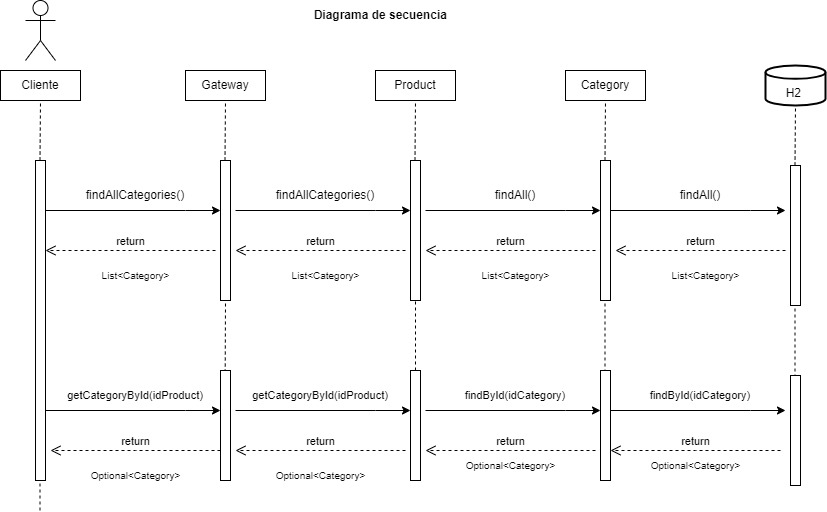

The diagram above was exported from draw.io. Its source (the exported page's mxGraphModel, read from the mxfile embedded in the PNG):
<mxGraphModel dx="794" dy="404" grid="1" gridSize="10" guides="1" tooltips="1" connect="1" arrows="1" fold="1" page="1" pageScale="1" pageWidth="850" pageHeight="1100" math="0" shadow="0">
  <root>
    <mxCell id="0" />
    <mxCell id="1" parent="0" />
    <mxCell id="M2PxcQzyL1WanJKeaJro-3" value="Actor" style="shape=umlActor;verticalLabelPosition=bottom;verticalAlign=top;html=1;outlineConnect=0;fontColor=none;noLabel=1;" vertex="1" parent="1">
      <mxGeometry x="100" y="10" width="30" height="60" as="geometry" />
    </mxCell>
    <mxCell id="M2PxcQzyL1WanJKeaJro-4" value="" style="html=1;points=[];perimeter=orthogonalPerimeter;outlineConnect=0;targetShapes=umlLifeline;portConstraint=eastwest;newEdgeStyle={&quot;edgeStyle&quot;:&quot;elbowEdgeStyle&quot;,&quot;elbow&quot;:&quot;vertical&quot;,&quot;curved&quot;:0,&quot;rounded&quot;:0};" vertex="1" parent="1">
      <mxGeometry x="110" y="170" width="10" height="320" as="geometry" />
    </mxCell>
    <mxCell id="M2PxcQzyL1WanJKeaJro-6" value="Cliente" style="html=1;whiteSpace=wrap;" vertex="1" parent="1">
      <mxGeometry x="75" y="80" width="80" height="30" as="geometry" />
    </mxCell>
    <mxCell id="M2PxcQzyL1WanJKeaJro-7" value="" style="endArrow=none;dashed=1;html=1;rounded=0;" edge="1" parent="1" target="M2PxcQzyL1WanJKeaJro-4">
      <mxGeometry width="50" height="50" relative="1" as="geometry">
        <mxPoint x="114.5" y="520" as="sourcePoint" />
        <mxPoint x="114.5" y="420" as="targetPoint" />
      </mxGeometry>
    </mxCell>
    <mxCell id="M2PxcQzyL1WanJKeaJro-9" value="" style="endArrow=none;dashed=1;html=1;rounded=0;" edge="1" parent="1">
      <mxGeometry width="50" height="50" relative="1" as="geometry">
        <mxPoint x="114.5" y="170" as="sourcePoint" />
        <mxPoint x="115" y="110" as="targetPoint" />
      </mxGeometry>
    </mxCell>
    <mxCell id="M2PxcQzyL1WanJKeaJro-10" value="Gateway" style="html=1;whiteSpace=wrap;" vertex="1" parent="1">
      <mxGeometry x="260" y="80" width="80" height="30" as="geometry" />
    </mxCell>
    <mxCell id="M2PxcQzyL1WanJKeaJro-11" value="" style="endArrow=classic;html=1;rounded=0;" edge="1" parent="1" source="M2PxcQzyL1WanJKeaJro-4" target="M2PxcQzyL1WanJKeaJro-12">
      <mxGeometry width="50" height="50" relative="1" as="geometry">
        <mxPoint x="140" y="230" as="sourcePoint" />
        <mxPoint x="75" y="180" as="targetPoint" />
        <Array as="points">
          <mxPoint x="260" y="220" />
        </Array>
      </mxGeometry>
    </mxCell>
    <mxCell id="M2PxcQzyL1WanJKeaJro-12" value="" style="html=1;points=[];perimeter=orthogonalPerimeter;outlineConnect=0;targetShapes=umlLifeline;portConstraint=eastwest;newEdgeStyle={&quot;edgeStyle&quot;:&quot;elbowEdgeStyle&quot;,&quot;elbow&quot;:&quot;vertical&quot;,&quot;curved&quot;:0,&quot;rounded&quot;:0};" vertex="1" parent="1">
      <mxGeometry x="295" y="170" width="10" height="140" as="geometry" />
    </mxCell>
    <mxCell id="M2PxcQzyL1WanJKeaJro-13" value="" style="endArrow=none;dashed=1;html=1;rounded=0;" edge="1" parent="1">
      <mxGeometry width="50" height="50" relative="1" as="geometry">
        <mxPoint x="299.5" y="170" as="sourcePoint" />
        <mxPoint x="300" y="110" as="targetPoint" />
      </mxGeometry>
    </mxCell>
    <mxCell id="M2PxcQzyL1WanJKeaJro-14" value="" style="endArrow=none;dashed=1;html=1;rounded=0;" edge="1" parent="1">
      <mxGeometry width="50" height="50" relative="1" as="geometry">
        <mxPoint x="299.5" y="430" as="sourcePoint" />
        <mxPoint x="300" y="310" as="targetPoint" />
      </mxGeometry>
    </mxCell>
    <mxCell id="M2PxcQzyL1WanJKeaJro-15" value="" style="text;strokeColor=none;fillColor=none;align=left;verticalAlign=middle;spacingTop=-1;spacingLeft=4;spacingRight=4;rotatable=0;labelPosition=right;points=[];portConstraint=eastwest;" vertex="1" parent="1">
      <mxGeometry x="140" y="240" width="170" height="14" as="geometry" />
    </mxCell>
    <mxCell id="M2PxcQzyL1WanJKeaJro-16" value="findAllCategories()" style="text;strokeColor=none;align=center;fillColor=none;html=1;verticalAlign=middle;whiteSpace=wrap;rounded=0;" vertex="1" parent="1">
      <mxGeometry x="180" y="190" width="60" height="30" as="geometry" />
    </mxCell>
    <mxCell id="M2PxcQzyL1WanJKeaJro-19" value="Product" style="html=1;whiteSpace=wrap;" vertex="1" parent="1">
      <mxGeometry x="450" y="80" width="80" height="30" as="geometry" />
    </mxCell>
    <mxCell id="M2PxcQzyL1WanJKeaJro-20" value="Category" style="html=1;whiteSpace=wrap;" vertex="1" parent="1">
      <mxGeometry x="640" y="80" width="80" height="30" as="geometry" />
    </mxCell>
    <mxCell id="M2PxcQzyL1WanJKeaJro-21" value="" style="html=1;points=[];perimeter=orthogonalPerimeter;outlineConnect=0;targetShapes=umlLifeline;portConstraint=eastwest;newEdgeStyle={&quot;edgeStyle&quot;:&quot;elbowEdgeStyle&quot;,&quot;elbow&quot;:&quot;vertical&quot;,&quot;curved&quot;:0,&quot;rounded&quot;:0};" vertex="1" parent="1">
      <mxGeometry x="675" y="170" width="10" height="140" as="geometry" />
    </mxCell>
    <mxCell id="M2PxcQzyL1WanJKeaJro-22" value="" style="html=1;points=[];perimeter=orthogonalPerimeter;outlineConnect=0;targetShapes=umlLifeline;portConstraint=eastwest;newEdgeStyle={&quot;edgeStyle&quot;:&quot;elbowEdgeStyle&quot;,&quot;elbow&quot;:&quot;vertical&quot;,&quot;curved&quot;:0,&quot;rounded&quot;:0};" vertex="1" parent="1">
      <mxGeometry x="485" y="170" width="10" height="140" as="geometry" />
    </mxCell>
    <mxCell id="M2PxcQzyL1WanJKeaJro-23" value="" style="endArrow=none;dashed=1;html=1;rounded=0;" edge="1" parent="1">
      <mxGeometry width="50" height="50" relative="1" as="geometry">
        <mxPoint x="679.5" y="170" as="sourcePoint" />
        <mxPoint x="680" y="110" as="targetPoint" />
      </mxGeometry>
    </mxCell>
    <mxCell id="M2PxcQzyL1WanJKeaJro-24" value="" style="endArrow=none;dashed=1;html=1;rounded=0;" edge="1" parent="1">
      <mxGeometry width="50" height="50" relative="1" as="geometry">
        <mxPoint x="489.5" y="170" as="sourcePoint" />
        <mxPoint x="490" y="110" as="targetPoint" />
      </mxGeometry>
    </mxCell>
    <mxCell id="M2PxcQzyL1WanJKeaJro-25" value="" style="endArrow=none;dashed=1;html=1;rounded=0;" edge="1" parent="1" target="M2PxcQzyL1WanJKeaJro-21">
      <mxGeometry width="50" height="50" relative="1" as="geometry">
        <mxPoint x="679.5" y="430" as="sourcePoint" />
        <mxPoint x="680" y="310" as="targetPoint" />
      </mxGeometry>
    </mxCell>
    <mxCell id="M2PxcQzyL1WanJKeaJro-26" value="" style="endArrow=none;dashed=1;html=1;rounded=0;" edge="1" parent="1" source="M2PxcQzyL1WanJKeaJro-47">
      <mxGeometry width="50" height="50" relative="1" as="geometry">
        <mxPoint x="489.5" y="430" as="sourcePoint" />
        <mxPoint x="490" y="310" as="targetPoint" />
      </mxGeometry>
    </mxCell>
    <mxCell id="M2PxcQzyL1WanJKeaJro-27" value="" style="endArrow=classic;html=1;rounded=0;" edge="1" parent="1">
      <mxGeometry width="50" height="50" relative="1" as="geometry">
        <mxPoint x="310" y="220" as="sourcePoint" />
        <mxPoint x="485" y="220" as="targetPoint" />
        <Array as="points">
          <mxPoint x="450" y="220" />
        </Array>
      </mxGeometry>
    </mxCell>
    <mxCell id="M2PxcQzyL1WanJKeaJro-28" value="findAllCategories()" style="text;strokeColor=none;align=center;fillColor=none;html=1;verticalAlign=middle;whiteSpace=wrap;rounded=0;" vertex="1" parent="1">
      <mxGeometry x="370" y="190" width="60" height="30" as="geometry" />
    </mxCell>
    <mxCell id="M2PxcQzyL1WanJKeaJro-30" value="" style="endArrow=classic;html=1;rounded=0;" edge="1" parent="1">
      <mxGeometry width="50" height="50" relative="1" as="geometry">
        <mxPoint x="500" y="220" as="sourcePoint" />
        <mxPoint x="675" y="220" as="targetPoint" />
        <Array as="points">
          <mxPoint x="640" y="220" />
        </Array>
      </mxGeometry>
    </mxCell>
    <mxCell id="M2PxcQzyL1WanJKeaJro-31" value="findAll()" style="text;strokeColor=none;align=center;fillColor=none;html=1;verticalAlign=middle;whiteSpace=wrap;rounded=0;" vertex="1" parent="1">
      <mxGeometry x="560" y="190" width="60" height="30" as="geometry" />
    </mxCell>
    <mxCell id="M2PxcQzyL1WanJKeaJro-32" value="return" style="html=1;verticalAlign=bottom;endArrow=open;dashed=1;endSize=8;edgeStyle=elbowEdgeStyle;elbow=vertical;curved=0;rounded=0;" edge="1" parent="1">
      <mxGeometry relative="1" as="geometry">
        <mxPoint x="670" y="260" as="sourcePoint" />
        <mxPoint x="500" y="260" as="targetPoint" />
      </mxGeometry>
    </mxCell>
    <mxCell id="M2PxcQzyL1WanJKeaJro-33" value="return" style="html=1;verticalAlign=bottom;endArrow=open;dashed=1;endSize=8;edgeStyle=elbowEdgeStyle;elbow=vertical;curved=0;rounded=0;" edge="1" parent="1">
      <mxGeometry relative="1" as="geometry">
        <mxPoint x="480" y="260" as="sourcePoint" />
        <mxPoint x="310" y="260" as="targetPoint" />
      </mxGeometry>
    </mxCell>
    <mxCell id="M2PxcQzyL1WanJKeaJro-34" value="return" style="html=1;verticalAlign=bottom;endArrow=open;dashed=1;endSize=8;edgeStyle=elbowEdgeStyle;elbow=vertical;curved=0;rounded=0;" edge="1" parent="1">
      <mxGeometry relative="1" as="geometry">
        <mxPoint x="290" y="260" as="sourcePoint" />
        <mxPoint x="120" y="260" as="targetPoint" />
      </mxGeometry>
    </mxCell>
    <mxCell id="M2PxcQzyL1WanJKeaJro-35" value="List&amp;lt;Category&amp;gt;" style="text;html=1;strokeColor=none;fillColor=none;align=center;verticalAlign=middle;whiteSpace=wrap;rounded=0;fontSize=10;" vertex="1" parent="1">
      <mxGeometry x="577.5" y="280" width="25" height="10" as="geometry" />
    </mxCell>
    <mxCell id="M2PxcQzyL1WanJKeaJro-39" value="List&amp;lt;Category&amp;gt;" style="text;html=1;strokeColor=none;fillColor=none;align=center;verticalAlign=middle;whiteSpace=wrap;rounded=0;fontSize=10;" vertex="1" parent="1">
      <mxGeometry x="197.5" y="280" width="25" height="10" as="geometry" />
    </mxCell>
    <mxCell id="M2PxcQzyL1WanJKeaJro-40" value="List&amp;lt;Category&amp;gt;" style="text;html=1;strokeColor=none;fillColor=none;align=center;verticalAlign=middle;whiteSpace=wrap;rounded=0;fontSize=10;" vertex="1" parent="1">
      <mxGeometry x="387.5" y="280" width="25" height="10" as="geometry" />
    </mxCell>
    <mxCell id="M2PxcQzyL1WanJKeaJro-44" value="" style="html=1;points=[];perimeter=orthogonalPerimeter;outlineConnect=0;targetShapes=umlLifeline;portConstraint=eastwest;newEdgeStyle={&quot;edgeStyle&quot;:&quot;elbowEdgeStyle&quot;,&quot;elbow&quot;:&quot;vertical&quot;,&quot;curved&quot;:0,&quot;rounded&quot;:0};" vertex="1" parent="1">
      <mxGeometry x="295" y="380" width="10" height="110" as="geometry" />
    </mxCell>
    <mxCell id="M2PxcQzyL1WanJKeaJro-48" value="" style="endArrow=none;dashed=1;html=1;rounded=0;" edge="1" parent="1" target="M2PxcQzyL1WanJKeaJro-47">
      <mxGeometry width="50" height="50" relative="1" as="geometry">
        <mxPoint x="489.5" y="430" as="sourcePoint" />
        <mxPoint x="490" y="310" as="targetPoint" />
      </mxGeometry>
    </mxCell>
    <mxCell id="M2PxcQzyL1WanJKeaJro-47" value="" style="html=1;points=[];perimeter=orthogonalPerimeter;outlineConnect=0;targetShapes=umlLifeline;portConstraint=eastwest;newEdgeStyle={&quot;edgeStyle&quot;:&quot;elbowEdgeStyle&quot;,&quot;elbow&quot;:&quot;vertical&quot;,&quot;curved&quot;:0,&quot;rounded&quot;:0};" vertex="1" parent="1">
      <mxGeometry x="485" y="380" width="10" height="110" as="geometry" />
    </mxCell>
    <mxCell id="M2PxcQzyL1WanJKeaJro-49" value="" style="html=1;points=[];perimeter=orthogonalPerimeter;outlineConnect=0;targetShapes=umlLifeline;portConstraint=eastwest;newEdgeStyle={&quot;edgeStyle&quot;:&quot;elbowEdgeStyle&quot;,&quot;elbow&quot;:&quot;vertical&quot;,&quot;curved&quot;:0,&quot;rounded&quot;:0};" vertex="1" parent="1">
      <mxGeometry x="675" y="380" width="10" height="110" as="geometry" />
    </mxCell>
    <mxCell id="M2PxcQzyL1WanJKeaJro-50" value="" style="endArrow=classic;html=1;rounded=0;" edge="1" parent="1">
      <mxGeometry width="50" height="50" relative="1" as="geometry">
        <mxPoint x="500" y="420" as="sourcePoint" />
        <mxPoint x="675" y="420" as="targetPoint" />
        <Array as="points">
          <mxPoint x="640" y="420" />
        </Array>
      </mxGeometry>
    </mxCell>
    <mxCell id="M2PxcQzyL1WanJKeaJro-51" value="" style="endArrow=classic;html=1;rounded=0;" edge="1" parent="1">
      <mxGeometry width="50" height="50" relative="1" as="geometry">
        <mxPoint x="120" y="420" as="sourcePoint" />
        <mxPoint x="295" y="420" as="targetPoint" />
        <Array as="points">
          <mxPoint x="260" y="420" />
        </Array>
      </mxGeometry>
    </mxCell>
    <mxCell id="M2PxcQzyL1WanJKeaJro-52" value="" style="endArrow=classic;html=1;rounded=0;" edge="1" parent="1">
      <mxGeometry width="50" height="50" relative="1" as="geometry">
        <mxPoint x="310" y="420" as="sourcePoint" />
        <mxPoint x="485" y="420" as="targetPoint" />
        <Array as="points">
          <mxPoint x="450" y="420" />
        </Array>
      </mxGeometry>
    </mxCell>
    <mxCell id="M2PxcQzyL1WanJKeaJro-53" value="getCategoryById(idProduct)" style="text;html=1;strokeColor=none;fillColor=none;align=center;verticalAlign=middle;whiteSpace=wrap;rounded=0;fontSize=11;" vertex="1" parent="1">
      <mxGeometry x="180" y="390" width="60" height="30" as="geometry" />
    </mxCell>
    <mxCell id="M2PxcQzyL1WanJKeaJro-54" value="getCategoryById(idProduct)" style="text;html=1;strokeColor=none;fillColor=none;align=center;verticalAlign=middle;whiteSpace=wrap;rounded=0;fontSize=11;" vertex="1" parent="1">
      <mxGeometry x="365" y="390" width="60" height="30" as="geometry" />
    </mxCell>
    <mxCell id="M2PxcQzyL1WanJKeaJro-55" value="findById(idCategory)" style="text;html=1;strokeColor=none;fillColor=none;align=center;verticalAlign=middle;whiteSpace=wrap;rounded=0;fontSize=11;" vertex="1" parent="1">
      <mxGeometry x="560" y="390" width="60" height="30" as="geometry" />
    </mxCell>
    <mxCell id="M2PxcQzyL1WanJKeaJro-56" value="return" style="html=1;verticalAlign=bottom;endArrow=open;dashed=1;endSize=8;edgeStyle=elbowEdgeStyle;elbow=vertical;curved=0;rounded=0;" edge="1" parent="1">
      <mxGeometry relative="1" as="geometry">
        <mxPoint x="670" y="460" as="sourcePoint" />
        <mxPoint x="500" y="460" as="targetPoint" />
      </mxGeometry>
    </mxCell>
    <mxCell id="M2PxcQzyL1WanJKeaJro-57" value="return" style="html=1;verticalAlign=bottom;endArrow=open;dashed=1;endSize=8;edgeStyle=elbowEdgeStyle;elbow=vertical;curved=0;rounded=0;" edge="1" parent="1">
      <mxGeometry relative="1" as="geometry">
        <mxPoint x="480" y="460" as="sourcePoint" />
        <mxPoint x="310" y="460" as="targetPoint" />
      </mxGeometry>
    </mxCell>
    <mxCell id="M2PxcQzyL1WanJKeaJro-58" value="return" style="html=1;verticalAlign=bottom;endArrow=open;dashed=1;endSize=8;edgeStyle=elbowEdgeStyle;elbow=vertical;curved=0;rounded=0;" edge="1" parent="1">
      <mxGeometry relative="1" as="geometry">
        <mxPoint x="295" y="460" as="sourcePoint" />
        <mxPoint x="125" y="460" as="targetPoint" />
      </mxGeometry>
    </mxCell>
    <mxCell id="M2PxcQzyL1WanJKeaJro-59" value="Optional&amp;lt;Category&amp;gt;" style="text;html=1;strokeColor=none;fillColor=none;align=center;verticalAlign=middle;whiteSpace=wrap;rounded=0;fontSize=10;" vertex="1" parent="1">
      <mxGeometry x="567.5" y="470" width="35" height="10" as="geometry" />
    </mxCell>
    <mxCell id="M2PxcQzyL1WanJKeaJro-61" value="Optional&amp;lt;Category&amp;gt;" style="text;html=1;strokeColor=none;fillColor=none;align=center;verticalAlign=middle;whiteSpace=wrap;rounded=0;fontSize=10;" vertex="1" parent="1">
      <mxGeometry x="377.5" y="480" width="35" height="10" as="geometry" />
    </mxCell>
    <mxCell id="M2PxcQzyL1WanJKeaJro-62" value="Optional&amp;lt;Category&amp;gt;" style="text;html=1;strokeColor=none;fillColor=none;align=center;verticalAlign=middle;whiteSpace=wrap;rounded=0;fontSize=10;" vertex="1" parent="1">
      <mxGeometry x="192.5" y="480" width="35" height="10" as="geometry" />
    </mxCell>
    <mxCell id="M2PxcQzyL1WanJKeaJro-63" value="Diagrama de secuencia&amp;nbsp;" style="text;html=1;strokeColor=none;fillColor=none;align=center;verticalAlign=middle;whiteSpace=wrap;rounded=0;fontStyle=1" vertex="1" parent="1">
      <mxGeometry x="352.5" y="10" width="207.5" height="30" as="geometry" />
    </mxCell>
    <mxCell id="M2PxcQzyL1WanJKeaJro-64" value="&lt;div style=&quot;&quot;&gt;&lt;br&gt;&lt;/div&gt;&lt;div style=&quot;&quot;&gt;&lt;span style=&quot;background-color: initial;&quot;&gt;H2&amp;nbsp;&lt;/span&gt;&lt;/div&gt;" style="strokeWidth=2;html=1;shape=mxgraph.flowchart.database;whiteSpace=wrap;align=center;" vertex="1" parent="1">
      <mxGeometry x="840" y="75" width="60" height="40" as="geometry" />
    </mxCell>
    <mxCell id="M2PxcQzyL1WanJKeaJro-66" value="" style="html=1;points=[];perimeter=orthogonalPerimeter;outlineConnect=0;targetShapes=umlLifeline;portConstraint=eastwest;newEdgeStyle={&quot;edgeStyle&quot;:&quot;elbowEdgeStyle&quot;,&quot;elbow&quot;:&quot;vertical&quot;,&quot;curved&quot;:0,&quot;rounded&quot;:0};" vertex="1" parent="1">
      <mxGeometry x="865" y="175" width="10" height="140" as="geometry" />
    </mxCell>
    <mxCell id="M2PxcQzyL1WanJKeaJro-67" value="" style="endArrow=none;dashed=1;html=1;rounded=0;" edge="1" parent="1">
      <mxGeometry width="50" height="50" relative="1" as="geometry">
        <mxPoint x="869.5" y="175" as="sourcePoint" />
        <mxPoint x="870" y="115" as="targetPoint" />
      </mxGeometry>
    </mxCell>
    <mxCell id="M2PxcQzyL1WanJKeaJro-68" value="" style="endArrow=none;dashed=1;html=1;rounded=0;" edge="1" parent="1" target="M2PxcQzyL1WanJKeaJro-66">
      <mxGeometry width="50" height="50" relative="1" as="geometry">
        <mxPoint x="869.5" y="435" as="sourcePoint" />
        <mxPoint x="870" y="315" as="targetPoint" />
      </mxGeometry>
    </mxCell>
    <mxCell id="M2PxcQzyL1WanJKeaJro-69" value="" style="html=1;points=[];perimeter=orthogonalPerimeter;outlineConnect=0;targetShapes=umlLifeline;portConstraint=eastwest;newEdgeStyle={&quot;edgeStyle&quot;:&quot;elbowEdgeStyle&quot;,&quot;elbow&quot;:&quot;vertical&quot;,&quot;curved&quot;:0,&quot;rounded&quot;:0};" vertex="1" parent="1">
      <mxGeometry x="865" y="385" width="10" height="110" as="geometry" />
    </mxCell>
    <mxCell id="M2PxcQzyL1WanJKeaJro-70" value="" style="endArrow=classic;html=1;rounded=0;" edge="1" parent="1">
      <mxGeometry width="50" height="50" relative="1" as="geometry">
        <mxPoint x="685" y="220" as="sourcePoint" />
        <mxPoint x="860" y="220" as="targetPoint" />
        <Array as="points">
          <mxPoint x="825" y="220" />
        </Array>
      </mxGeometry>
    </mxCell>
    <mxCell id="M2PxcQzyL1WanJKeaJro-71" value="findAll()" style="text;strokeColor=none;align=center;fillColor=none;html=1;verticalAlign=middle;whiteSpace=wrap;rounded=0;" vertex="1" parent="1">
      <mxGeometry x="745" y="190" width="60" height="30" as="geometry" />
    </mxCell>
    <mxCell id="M2PxcQzyL1WanJKeaJro-72" value="return" style="html=1;verticalAlign=bottom;endArrow=open;dashed=1;endSize=8;edgeStyle=elbowEdgeStyle;elbow=vertical;curved=0;rounded=0;" edge="1" parent="1">
      <mxGeometry relative="1" as="geometry">
        <mxPoint x="860" y="260" as="sourcePoint" />
        <mxPoint x="690" y="260" as="targetPoint" />
      </mxGeometry>
    </mxCell>
    <mxCell id="M2PxcQzyL1WanJKeaJro-73" value="List&amp;lt;Category&amp;gt;" style="text;html=1;strokeColor=none;fillColor=none;align=center;verticalAlign=middle;whiteSpace=wrap;rounded=0;fontSize=10;" vertex="1" parent="1">
      <mxGeometry x="767.5" y="280" width="25" height="10" as="geometry" />
    </mxCell>
    <mxCell id="M2PxcQzyL1WanJKeaJro-74" value="" style="endArrow=classic;html=1;rounded=0;" edge="1" parent="1">
      <mxGeometry width="50" height="50" relative="1" as="geometry">
        <mxPoint x="685" y="420" as="sourcePoint" />
        <mxPoint x="860" y="420" as="targetPoint" />
        <Array as="points">
          <mxPoint x="825" y="420" />
        </Array>
      </mxGeometry>
    </mxCell>
    <mxCell id="M2PxcQzyL1WanJKeaJro-75" value="findById(idCategory)" style="text;html=1;strokeColor=none;fillColor=none;align=center;verticalAlign=middle;whiteSpace=wrap;rounded=0;fontSize=11;" vertex="1" parent="1">
      <mxGeometry x="745" y="390" width="60" height="30" as="geometry" />
    </mxCell>
    <mxCell id="M2PxcQzyL1WanJKeaJro-78" value="return" style="html=1;verticalAlign=bottom;endArrow=open;dashed=1;endSize=8;edgeStyle=elbowEdgeStyle;elbow=vertical;curved=0;rounded=0;" edge="1" parent="1">
      <mxGeometry relative="1" as="geometry">
        <mxPoint x="855" y="460" as="sourcePoint" />
        <mxPoint x="685" y="460" as="targetPoint" />
      </mxGeometry>
    </mxCell>
    <mxCell id="M2PxcQzyL1WanJKeaJro-79" value="Optional&amp;lt;Category&amp;gt;" style="text;html=1;strokeColor=none;fillColor=none;align=center;verticalAlign=middle;whiteSpace=wrap;rounded=0;fontSize=10;" vertex="1" parent="1">
      <mxGeometry x="752.5" y="470" width="35" height="10" as="geometry" />
    </mxCell>
  </root>
</mxGraphModel>